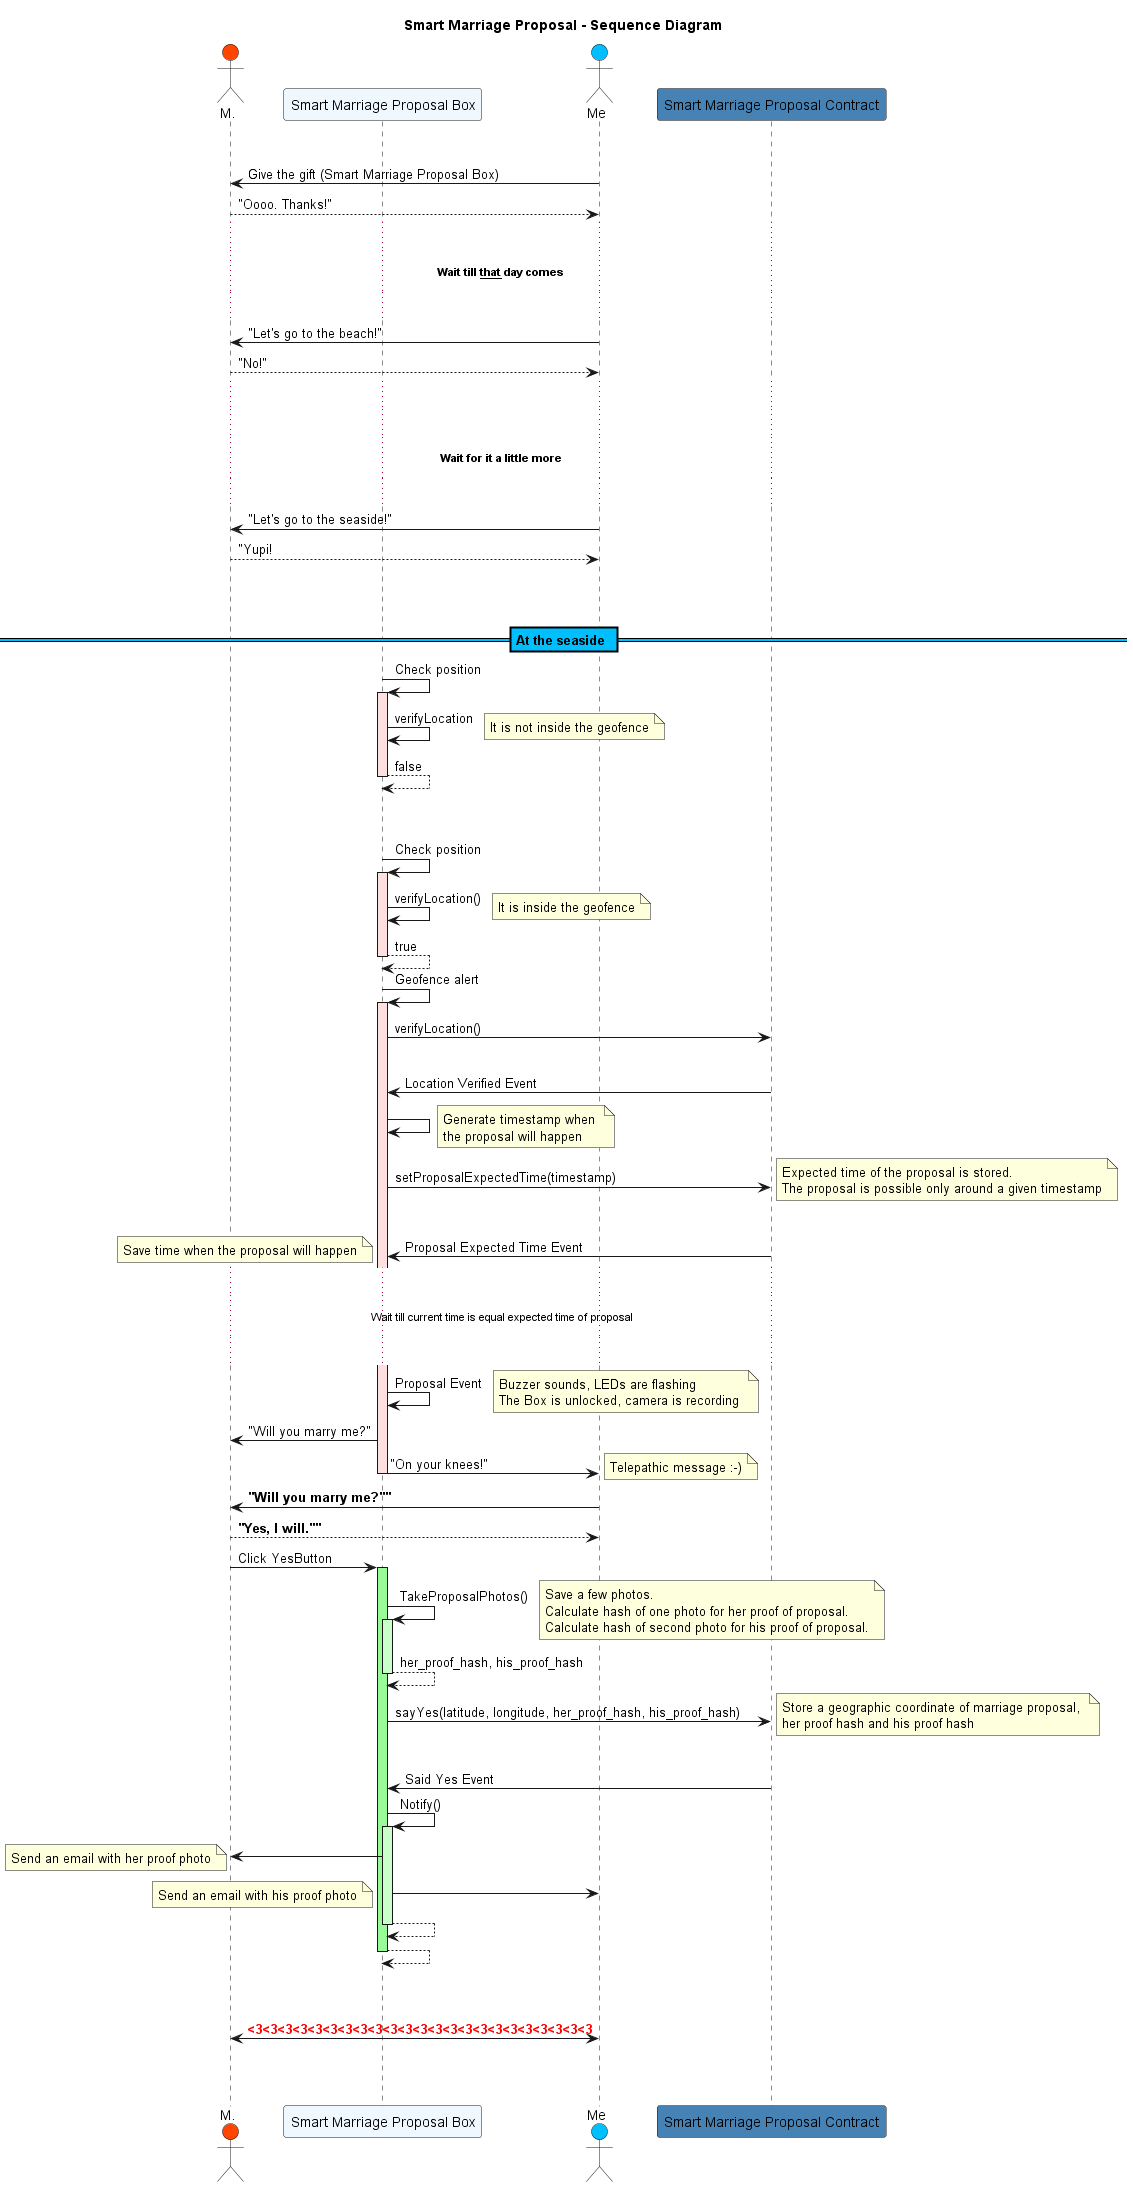

The diagram above was rendered by PlantUML. Its source (embedded in the PNG):
@startuml

title "Smart Marriage Proposal - Sequence Diagram"
skinparam SequenceDividerBackgroundColor DeepSkyBlue

actor "M."  as m #OrangeRed
participant "Smart Marriage Proposal Box" as box #AliceBlue 
actor "Me" as me #DeepSkyBlue 
participant "Smart Marriage Proposal Contract" as blockchain #SteelBlue
me -[hidden]> blockchain :  .....................................
me -> m : Give the gift (Smart Marriage Proposal Box)
return "Oooo. Thanks!"
...
...** Wait till <u>that</u> day comes **...
...
me -> m : "Let's go to the beach!"
m --> me : "No!"
...
...
...** Wait for it a little more **...
...
me -> m : "Let's go to the seaside!"
m --> me : "Yupi!
||| 
||| 
== At the seaside ==
box -> box : Check position
activate box #IMPLEMENTATION
box -> box : verifyLocation
note right
It is not inside the geofence
end note
return false
||| 
||| 
box -> box : Check position
activate box #IMPLEMENTATION
box -> box : verifyLocation() 
note right
It is inside the geofence
end note
return true
box -> box : Geofence alert
activate box #IMPLEMENTATION
box -> blockchain : verifyLocation()
||| 
blockchain -> box : Location Verified Event
box -> box
note right 
    Generate timestamp when 
    the proposal will happen
end note
box -> blockchain : setProposalExpectedTime(timestamp)
note right
Expected time of the proposal is stored. 
The proposal is possible only around a given timestamp
end note
||| 
blockchain -> box : Proposal Expected Time Event 
note left
Save time when the proposal will happen
end note
...
... Wait till current time is equal expected time of proposal...
...
box -> box : Proposal Event
note right
Buzzer sounds, LEDs are flashing
The Box is unlocked, camera is recording 
end note
box -> m : "Will you marry me?"
box -> me : "On your knees!"
note right
 Telepathic message :-)
end note
deactivate box 
me -> m : **"Will you marry me?""** 
m --> me : **"Yes, I will.""**
m -> box : Click YesButton
activate box #PaleGreen
box -> box: TakeProposalPhotos() 
note right
Save a few photos. 
Calculate hash of one photo for her proof of proposal.
Calculate hash of second photo for his proof of proposal.
end note
activate box #TECHNOLOGY
return her_proof_hash, his_proof_hash
box -> blockchain : sayYes(latitude, longitude, her_proof_hash, his_proof_hash)
note right
Store a geographic coordinate of marriage proposal, 
her proof hash and his proof hash
end note
||| 
blockchain -> box : Said Yes Event
box -> box : Notify()
activate box #TECHNOLOGY
box -> m 
note left 
Send an email with her proof photo
end note
box -> me
note left 
Send an email with his proof photo
end note
return
box --> box 
deactivate box
|||
|||
m <-> me : <color:red>**<3<3<3<3<3<3<3<3<3<3<3<3<3<3<3<3<3<3<3<3<3<3<3**</color>
|||
|||
@enduml